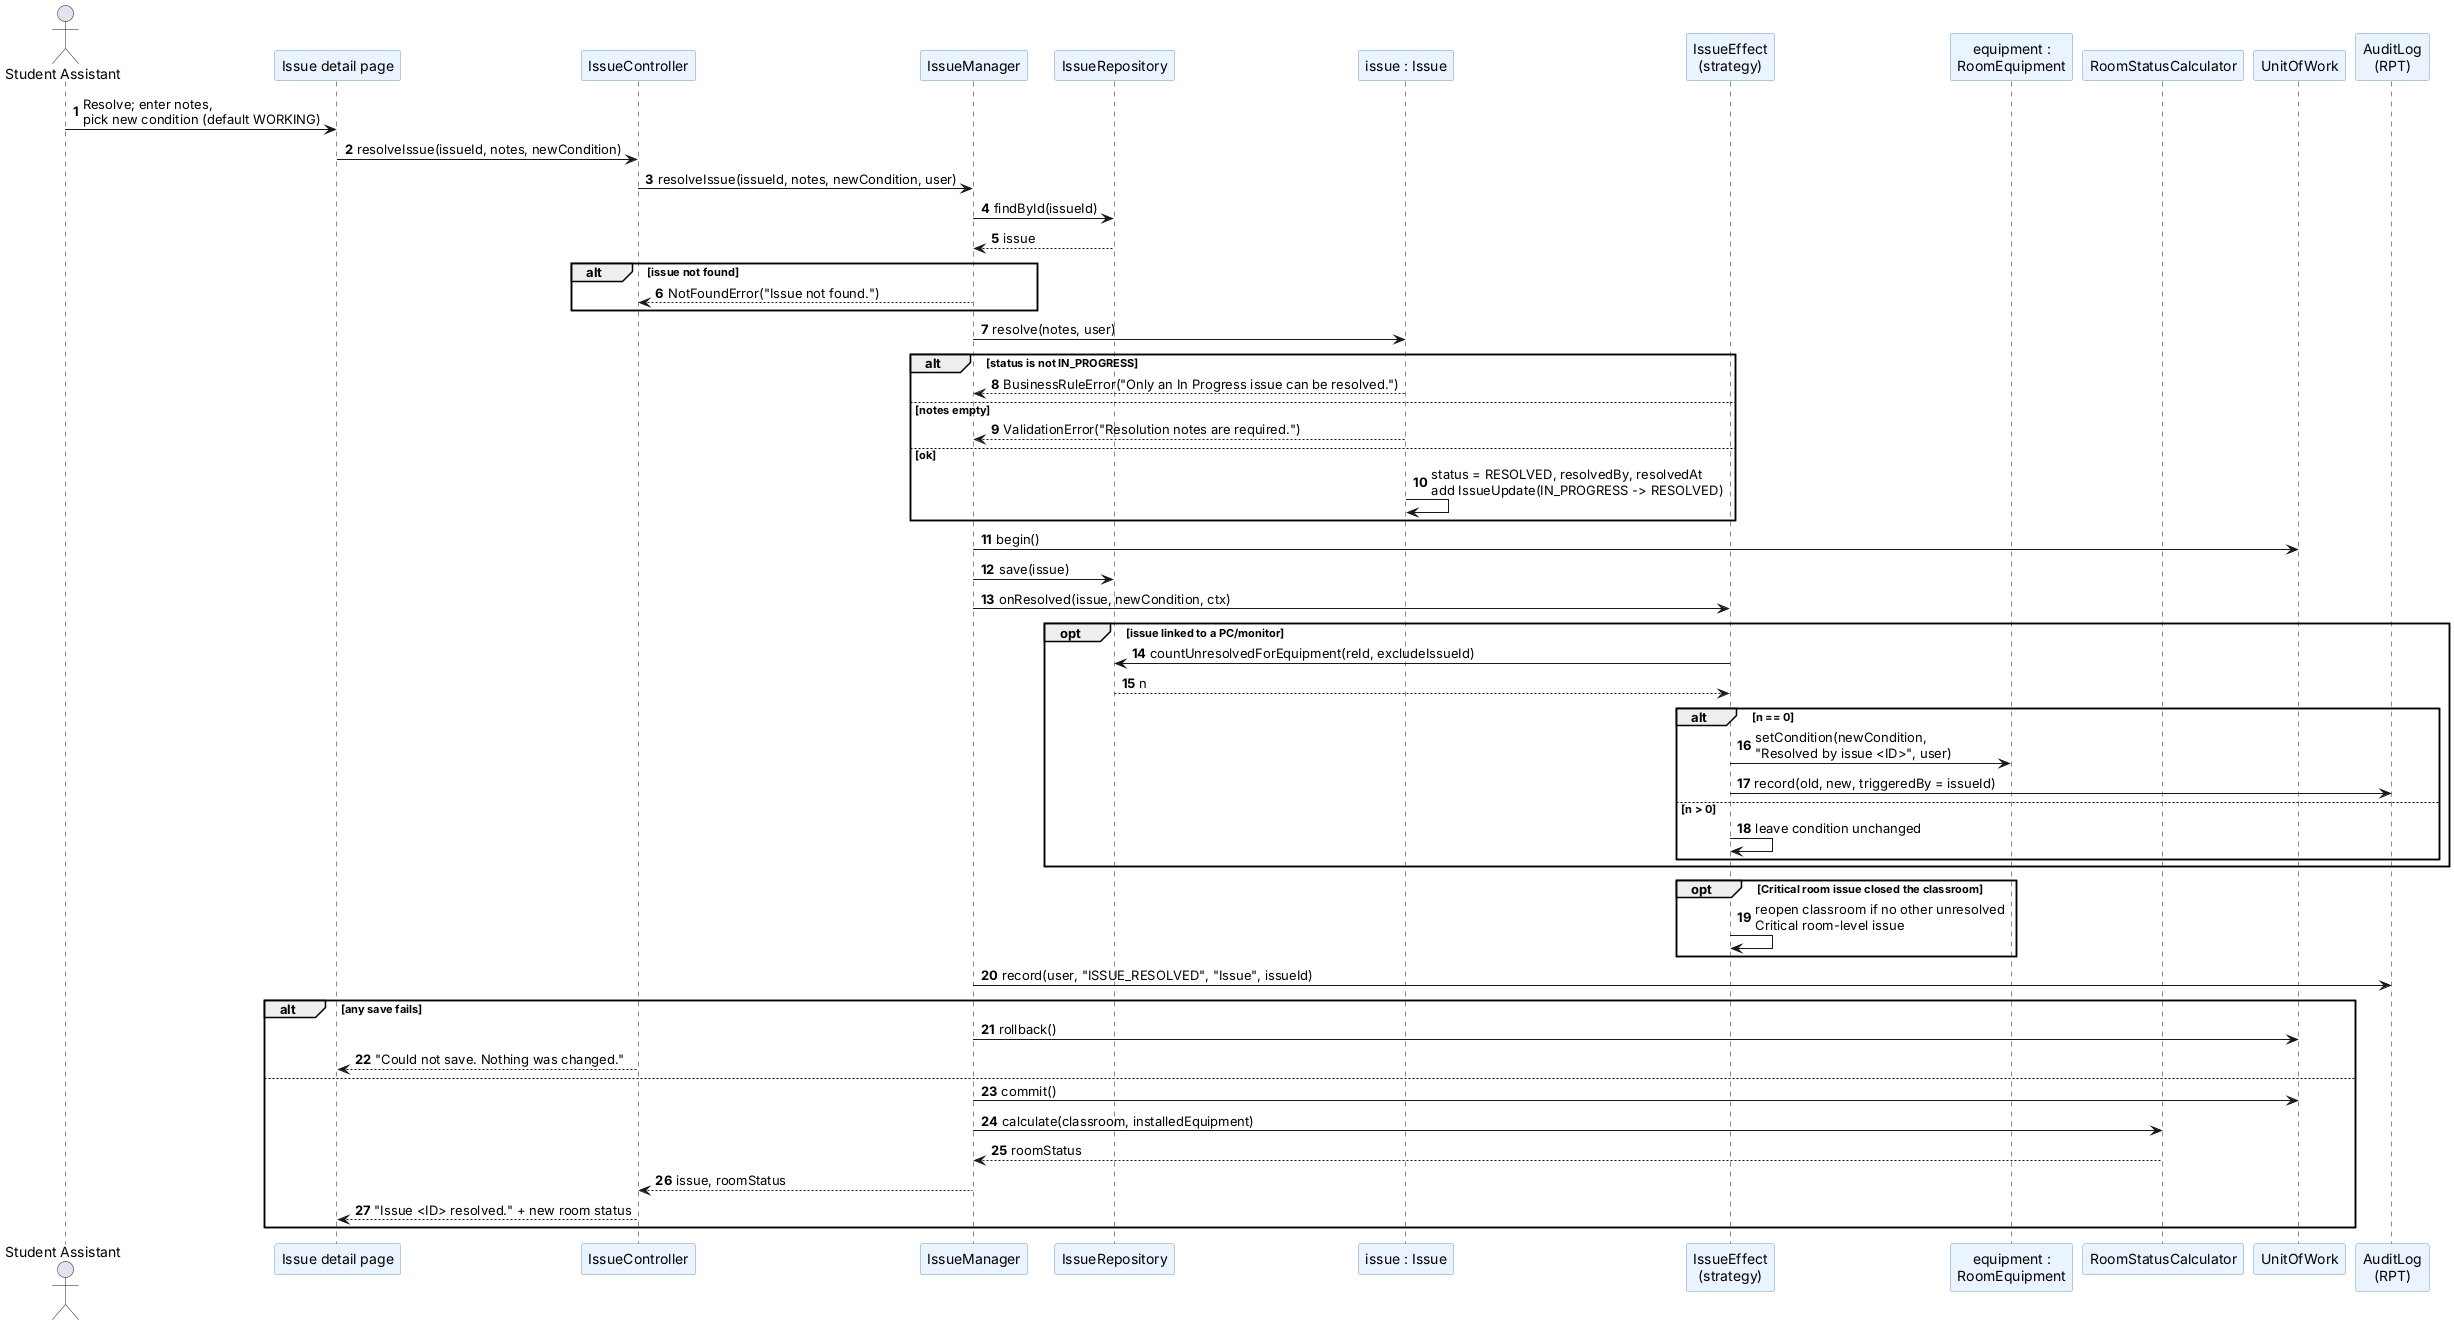

The diagram above was rendered by PlantUML. Its source (embedded in the PNG):
@startuml seq-resolve-issue
' SP4 - Sequence: Resolve an Issue (US-ISS-05, UC-ISS-03)
skinparam shadowing false
skinparam sequenceMessageAlign left
skinparam participant {
  BackgroundColor #EAF4FF
  BorderColor #6C9BD2
}
autonumber
actor "Student Assistant" as SA
participant "Issue detail page" as UI
participant IssueController as IC
participant IssueManager as IM
participant IssueRepository as IR
participant "issue : Issue" as ISS
participant "IssueEffect\n(strategy)" as EFF
participant "equipment :\nRoomEquipment" as RE
participant RoomStatusCalculator as RSC
participant UnitOfWork as UOW
participant "AuditLog\n(RPT)" as AL

SA -> UI : Resolve; enter notes,\npick new condition (default WORKING)
UI -> IC : resolveIssue(issueId, notes, newCondition)
IC -> IM : resolveIssue(issueId, notes, newCondition, user)
IM -> IR : findById(issueId)
IR --> IM : issue
alt issue not found
  IM --> IC : NotFoundError("Issue not found.")
end
IM -> ISS : resolve(notes, user)
alt status is not IN_PROGRESS
  ISS --> IM : BusinessRuleError("Only an In Progress issue can be resolved.")
else notes empty
  ISS --> IM : ValidationError("Resolution notes are required.")
else ok
  ISS -> ISS : status = RESOLVED, resolvedBy, resolvedAt\nadd IssueUpdate(IN_PROGRESS -> RESOLVED)
end
IM -> UOW : begin()
IM -> IR : save(issue)
IM -> EFF : onResolved(issue, newCondition, ctx)
opt issue linked to a PC/monitor
  EFF -> IR : countUnresolvedForEquipment(reId, excludeIssueId)
  IR --> EFF : n
  alt n == 0
    EFF -> RE : setCondition(newCondition,\n"Resolved by issue <ID>", user)
    EFF -> AL : record(old, new, triggeredBy = issueId)
  else n > 0
    EFF -> EFF : leave condition unchanged
  end
end
opt Critical room issue closed the classroom
  EFF -> EFF : reopen classroom if no other unresolved\nCritical room-level issue
end
IM -> AL : record(user, "ISSUE_RESOLVED", "Issue", issueId)
alt any save fails
  IM -> UOW : rollback()
  IC --> UI : "Could not save. Nothing was changed."
else
  IM -> UOW : commit()
  IM -> RSC : calculate(classroom, installedEquipment)
  RSC --> IM : roomStatus
  IM --> IC : issue, roomStatus
  IC --> UI : "Issue <ID> resolved." + new room status
end
@enduml